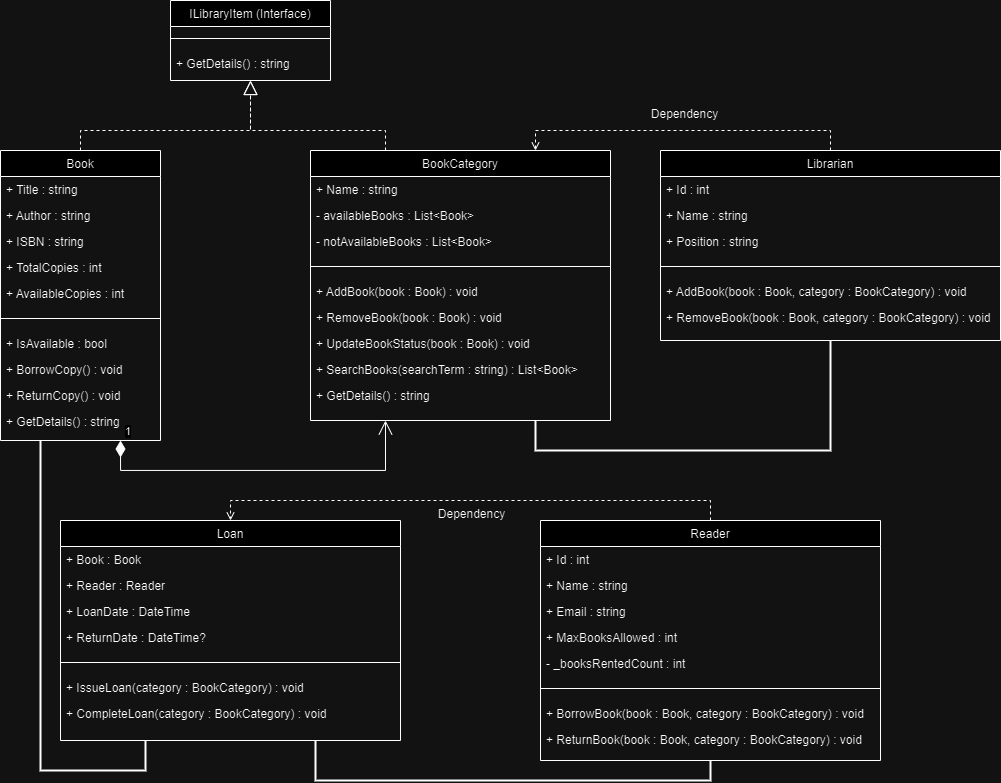

The diagram above was exported from draw.io. Its source (the exported page's mxGraphModel, read from the mxfile embedded in the PNG):
<mxGraphModel dx="1639" dy="909" grid="1" gridSize="10" guides="1" tooltips="1" connect="1" arrows="1" fold="1" page="1" pageScale="1" pageWidth="850" pageHeight="1100" math="0" shadow="0">
  <root>
    <mxCell id="0" />
    <mxCell id="1" parent="0" />
    <mxCell id="Iak_mKtP0XjoblMqeqkP-1" value="ILibraryItem (Interface)" style="swimlane;fontStyle=0;align=center;verticalAlign=top;childLayout=stackLayout;horizontal=1;startSize=26;horizontalStack=0;resizeParent=1;resizeLast=0;collapsible=1;marginBottom=0;rounded=0;shadow=0;strokeWidth=1;" vertex="1" parent="1">
      <mxGeometry x="500" y="170" width="160" height="80" as="geometry">
        <mxRectangle x="130" y="380" width="160" height="26" as="alternateBounds" />
      </mxGeometry>
    </mxCell>
    <mxCell id="Iak_mKtP0XjoblMqeqkP-2" value="" style="line;html=1;strokeWidth=1;align=left;verticalAlign=middle;spacingTop=-1;spacingLeft=3;spacingRight=3;rotatable=0;labelPosition=right;points=[];portConstraint=eastwest;" vertex="1" parent="Iak_mKtP0XjoblMqeqkP-1">
      <mxGeometry y="26" width="160" height="24" as="geometry" />
    </mxCell>
    <mxCell id="Iak_mKtP0XjoblMqeqkP-3" value="+ GetDetails() : string" style="text;align=left;verticalAlign=top;spacingLeft=4;spacingRight=4;overflow=hidden;rotatable=0;points=[[0,0.5],[1,0.5]];portConstraint=eastwest;" vertex="1" parent="Iak_mKtP0XjoblMqeqkP-1">
      <mxGeometry y="50" width="160" height="26" as="geometry" />
    </mxCell>
    <mxCell id="Iak_mKtP0XjoblMqeqkP-4" value="Book" style="swimlane;fontStyle=0;align=center;verticalAlign=top;childLayout=stackLayout;horizontal=1;startSize=26;horizontalStack=0;resizeParent=1;resizeLast=0;collapsible=1;marginBottom=0;rounded=0;shadow=0;strokeWidth=1;" vertex="1" parent="1">
      <mxGeometry x="330" y="320" width="160" height="290" as="geometry">
        <mxRectangle x="130" y="380" width="160" height="26" as="alternateBounds" />
      </mxGeometry>
    </mxCell>
    <mxCell id="Iak_mKtP0XjoblMqeqkP-5" value="+ Title : string" style="text;align=left;verticalAlign=top;spacingLeft=4;spacingRight=4;overflow=hidden;rotatable=0;points=[[0,0.5],[1,0.5]];portConstraint=eastwest;" vertex="1" parent="Iak_mKtP0XjoblMqeqkP-4">
      <mxGeometry y="26" width="160" height="26" as="geometry" />
    </mxCell>
    <mxCell id="Iak_mKtP0XjoblMqeqkP-6" value="+ Author : string" style="text;align=left;verticalAlign=top;spacingLeft=4;spacingRight=4;overflow=hidden;rotatable=0;points=[[0,0.5],[1,0.5]];portConstraint=eastwest;" vertex="1" parent="Iak_mKtP0XjoblMqeqkP-4">
      <mxGeometry y="52" width="160" height="26" as="geometry" />
    </mxCell>
    <mxCell id="Iak_mKtP0XjoblMqeqkP-7" value="+ ISBN : string" style="text;align=left;verticalAlign=top;spacingLeft=4;spacingRight=4;overflow=hidden;rotatable=0;points=[[0,0.5],[1,0.5]];portConstraint=eastwest;" vertex="1" parent="Iak_mKtP0XjoblMqeqkP-4">
      <mxGeometry y="78" width="160" height="26" as="geometry" />
    </mxCell>
    <mxCell id="Iak_mKtP0XjoblMqeqkP-8" value="+ TotalCopies : int" style="text;align=left;verticalAlign=top;spacingLeft=4;spacingRight=4;overflow=hidden;rotatable=0;points=[[0,0.5],[1,0.5]];portConstraint=eastwest;" vertex="1" parent="Iak_mKtP0XjoblMqeqkP-4">
      <mxGeometry y="104" width="160" height="26" as="geometry" />
    </mxCell>
    <mxCell id="Iak_mKtP0XjoblMqeqkP-9" value="+ AvailableCopies : int" style="text;align=left;verticalAlign=top;spacingLeft=4;spacingRight=4;overflow=hidden;rotatable=0;points=[[0,0.5],[1,0.5]];portConstraint=eastwest;" vertex="1" parent="Iak_mKtP0XjoblMqeqkP-4">
      <mxGeometry y="130" width="160" height="26" as="geometry" />
    </mxCell>
    <mxCell id="Iak_mKtP0XjoblMqeqkP-10" value="" style="line;html=1;strokeWidth=1;align=left;verticalAlign=middle;spacingTop=-1;spacingLeft=3;spacingRight=3;rotatable=0;labelPosition=right;points=[];portConstraint=eastwest;" vertex="1" parent="Iak_mKtP0XjoblMqeqkP-4">
      <mxGeometry y="156" width="160" height="24" as="geometry" />
    </mxCell>
    <mxCell id="Iak_mKtP0XjoblMqeqkP-11" value="+ IsAvailable : bool" style="text;align=left;verticalAlign=top;spacingLeft=4;spacingRight=4;overflow=hidden;rotatable=0;points=[[0,0.5],[1,0.5]];portConstraint=eastwest;" vertex="1" parent="Iak_mKtP0XjoblMqeqkP-4">
      <mxGeometry y="180" width="160" height="26" as="geometry" />
    </mxCell>
    <mxCell id="Iak_mKtP0XjoblMqeqkP-55" value="+ BorrowCopy() : void" style="text;align=left;verticalAlign=top;spacingLeft=4;spacingRight=4;overflow=hidden;rotatable=0;points=[[0,0.5],[1,0.5]];portConstraint=eastwest;" vertex="1" parent="Iak_mKtP0XjoblMqeqkP-4">
      <mxGeometry y="206" width="160" height="26" as="geometry" />
    </mxCell>
    <mxCell id="Iak_mKtP0XjoblMqeqkP-12" value="+ ReturnCopy() : void" style="text;align=left;verticalAlign=top;spacingLeft=4;spacingRight=4;overflow=hidden;rotatable=0;points=[[0,0.5],[1,0.5]];portConstraint=eastwest;" vertex="1" parent="Iak_mKtP0XjoblMqeqkP-4">
      <mxGeometry y="232" width="160" height="26" as="geometry" />
    </mxCell>
    <mxCell id="Iak_mKtP0XjoblMqeqkP-13" value="+ GetDetails() : string" style="text;align=left;verticalAlign=top;spacingLeft=4;spacingRight=4;overflow=hidden;rotatable=0;points=[[0,0.5],[1,0.5]];portConstraint=eastwest;" vertex="1" parent="Iak_mKtP0XjoblMqeqkP-4">
      <mxGeometry y="258" width="160" height="26" as="geometry" />
    </mxCell>
    <mxCell id="Iak_mKtP0XjoblMqeqkP-14" value="BookCategory" style="swimlane;fontStyle=0;align=center;verticalAlign=top;childLayout=stackLayout;horizontal=1;startSize=26;horizontalStack=0;resizeParent=1;resizeLast=0;collapsible=1;marginBottom=0;rounded=0;shadow=0;strokeWidth=1;" vertex="1" parent="1">
      <mxGeometry x="640" y="320" width="300" height="270" as="geometry">
        <mxRectangle x="130" y="380" width="160" height="26" as="alternateBounds" />
      </mxGeometry>
    </mxCell>
    <mxCell id="Iak_mKtP0XjoblMqeqkP-15" value="+ Name : string" style="text;align=left;verticalAlign=top;spacingLeft=4;spacingRight=4;overflow=hidden;rotatable=0;points=[[0,0.5],[1,0.5]];portConstraint=eastwest;" vertex="1" parent="Iak_mKtP0XjoblMqeqkP-14">
      <mxGeometry y="26" width="300" height="26" as="geometry" />
    </mxCell>
    <mxCell id="Iak_mKtP0XjoblMqeqkP-16" value="- availableBooks : List&lt;Book&gt;" style="text;align=left;verticalAlign=top;spacingLeft=4;spacingRight=4;overflow=hidden;rotatable=0;points=[[0,0.5],[1,0.5]];portConstraint=eastwest;" vertex="1" parent="Iak_mKtP0XjoblMqeqkP-14">
      <mxGeometry y="52" width="300" height="26" as="geometry" />
    </mxCell>
    <mxCell id="Iak_mKtP0XjoblMqeqkP-17" value="- notAvailableBooks : List&lt;Book&gt;" style="text;align=left;verticalAlign=top;spacingLeft=4;spacingRight=4;overflow=hidden;rotatable=0;points=[[0,0.5],[1,0.5]];portConstraint=eastwest;" vertex="1" parent="Iak_mKtP0XjoblMqeqkP-14">
      <mxGeometry y="78" width="300" height="26" as="geometry" />
    </mxCell>
    <mxCell id="Iak_mKtP0XjoblMqeqkP-18" value="" style="line;html=1;strokeWidth=1;align=left;verticalAlign=middle;spacingTop=-1;spacingLeft=3;spacingRight=3;rotatable=0;labelPosition=right;points=[];portConstraint=eastwest;" vertex="1" parent="Iak_mKtP0XjoblMqeqkP-14">
      <mxGeometry y="104" width="300" height="24" as="geometry" />
    </mxCell>
    <mxCell id="Iak_mKtP0XjoblMqeqkP-19" value="+ AddBook(book : Book) : void" style="text;align=left;verticalAlign=top;spacingLeft=4;spacingRight=4;overflow=hidden;rotatable=0;points=[[0,0.5],[1,0.5]];portConstraint=eastwest;" vertex="1" parent="Iak_mKtP0XjoblMqeqkP-14">
      <mxGeometry y="128" width="300" height="26" as="geometry" />
    </mxCell>
    <mxCell id="Iak_mKtP0XjoblMqeqkP-20" value="+ RemoveBook(book : Book) : void" style="text;align=left;verticalAlign=top;spacingLeft=4;spacingRight=4;overflow=hidden;rotatable=0;points=[[0,0.5],[1,0.5]];portConstraint=eastwest;" vertex="1" parent="Iak_mKtP0XjoblMqeqkP-14">
      <mxGeometry y="154" width="300" height="26" as="geometry" />
    </mxCell>
    <mxCell id="Iak_mKtP0XjoblMqeqkP-21" value="+ UpdateBookStatus(book : Book) : void" style="text;align=left;verticalAlign=top;spacingLeft=4;spacingRight=4;overflow=hidden;rotatable=0;points=[[0,0.5],[1,0.5]];portConstraint=eastwest;" vertex="1" parent="Iak_mKtP0XjoblMqeqkP-14">
      <mxGeometry y="180" width="300" height="26" as="geometry" />
    </mxCell>
    <mxCell id="Iak_mKtP0XjoblMqeqkP-56" value="+ SearchBooks(searchTerm : string) : List&lt;Book&gt;" style="text;align=left;verticalAlign=top;spacingLeft=4;spacingRight=4;overflow=hidden;rotatable=0;points=[[0,0.5],[1,0.5]];portConstraint=eastwest;" vertex="1" parent="Iak_mKtP0XjoblMqeqkP-14">
      <mxGeometry y="206" width="300" height="26" as="geometry" />
    </mxCell>
    <mxCell id="Iak_mKtP0XjoblMqeqkP-22" value="+ GetDetails() : string" style="text;align=left;verticalAlign=top;spacingLeft=4;spacingRight=4;overflow=hidden;rotatable=0;points=[[0,0.5],[1,0.5]];portConstraint=eastwest;" vertex="1" parent="Iak_mKtP0XjoblMqeqkP-14">
      <mxGeometry y="232" width="300" height="38" as="geometry" />
    </mxCell>
    <mxCell id="Iak_mKtP0XjoblMqeqkP-23" value="Reader" style="swimlane;fontStyle=0;align=center;verticalAlign=top;childLayout=stackLayout;horizontal=1;startSize=26;horizontalStack=0;resizeParent=1;resizeLast=0;collapsible=1;marginBottom=0;rounded=0;shadow=0;strokeWidth=1;" vertex="1" parent="1">
      <mxGeometry x="870" y="690" width="340" height="240" as="geometry">
        <mxRectangle x="130" y="380" width="160" height="26" as="alternateBounds" />
      </mxGeometry>
    </mxCell>
    <mxCell id="Iak_mKtP0XjoblMqeqkP-24" value="+ Id : int" style="text;align=left;verticalAlign=top;spacingLeft=4;spacingRight=4;overflow=hidden;rotatable=0;points=[[0,0.5],[1,0.5]];portConstraint=eastwest;" vertex="1" parent="Iak_mKtP0XjoblMqeqkP-23">
      <mxGeometry y="26" width="340" height="26" as="geometry" />
    </mxCell>
    <mxCell id="Iak_mKtP0XjoblMqeqkP-25" value="+ Name : string" style="text;align=left;verticalAlign=top;spacingLeft=4;spacingRight=4;overflow=hidden;rotatable=0;points=[[0,0.5],[1,0.5]];portConstraint=eastwest;" vertex="1" parent="Iak_mKtP0XjoblMqeqkP-23">
      <mxGeometry y="52" width="340" height="26" as="geometry" />
    </mxCell>
    <mxCell id="Iak_mKtP0XjoblMqeqkP-26" value="+ Email : string" style="text;align=left;verticalAlign=top;spacingLeft=4;spacingRight=4;overflow=hidden;rotatable=0;points=[[0,0.5],[1,0.5]];portConstraint=eastwest;" vertex="1" parent="Iak_mKtP0XjoblMqeqkP-23">
      <mxGeometry y="78" width="340" height="26" as="geometry" />
    </mxCell>
    <mxCell id="Iak_mKtP0XjoblMqeqkP-57" value="+ MaxBooksAllowed : int" style="text;align=left;verticalAlign=top;spacingLeft=4;spacingRight=4;overflow=hidden;rotatable=0;points=[[0,0.5],[1,0.5]];portConstraint=eastwest;" vertex="1" parent="Iak_mKtP0XjoblMqeqkP-23">
      <mxGeometry y="104" width="340" height="26" as="geometry" />
    </mxCell>
    <mxCell id="Iak_mKtP0XjoblMqeqkP-58" value="- _booksRentedCount : int" style="text;align=left;verticalAlign=top;spacingLeft=4;spacingRight=4;overflow=hidden;rotatable=0;points=[[0,0.5],[1,0.5]];portConstraint=eastwest;" vertex="1" parent="Iak_mKtP0XjoblMqeqkP-23">
      <mxGeometry y="130" width="340" height="26" as="geometry" />
    </mxCell>
    <mxCell id="Iak_mKtP0XjoblMqeqkP-27" value="" style="line;html=1;strokeWidth=1;align=left;verticalAlign=middle;spacingTop=-1;spacingLeft=3;spacingRight=3;rotatable=0;labelPosition=right;points=[];portConstraint=eastwest;" vertex="1" parent="Iak_mKtP0XjoblMqeqkP-23">
      <mxGeometry y="156" width="340" height="24" as="geometry" />
    </mxCell>
    <mxCell id="Iak_mKtP0XjoblMqeqkP-28" value="+ BorrowBook(book : Book, category : BookCategory) : void" style="text;align=left;verticalAlign=top;spacingLeft=4;spacingRight=4;overflow=hidden;rotatable=0;points=[[0,0.5],[1,0.5]];portConstraint=eastwest;" vertex="1" parent="Iak_mKtP0XjoblMqeqkP-23">
      <mxGeometry y="180" width="340" height="26" as="geometry" />
    </mxCell>
    <mxCell id="Iak_mKtP0XjoblMqeqkP-29" value="+ ReturnBook(book : Book, category : BookCategory) : void" style="text;align=left;verticalAlign=top;spacingLeft=4;spacingRight=4;overflow=hidden;rotatable=0;points=[[0,0.5],[1,0.5]];portConstraint=eastwest;" vertex="1" parent="Iak_mKtP0XjoblMqeqkP-23">
      <mxGeometry y="206" width="340" height="26" as="geometry" />
    </mxCell>
    <mxCell id="Iak_mKtP0XjoblMqeqkP-30" value="Librarian" style="swimlane;fontStyle=0;align=center;verticalAlign=top;childLayout=stackLayout;horizontal=1;startSize=26;horizontalStack=0;resizeParent=1;resizeLast=0;collapsible=1;marginBottom=0;rounded=0;shadow=0;strokeWidth=1;" vertex="1" parent="1">
      <mxGeometry x="990" y="320" width="340" height="190" as="geometry">
        <mxRectangle x="130" y="380" width="160" height="26" as="alternateBounds" />
      </mxGeometry>
    </mxCell>
    <mxCell id="Iak_mKtP0XjoblMqeqkP-31" value="+ Id : int" style="text;align=left;verticalAlign=top;spacingLeft=4;spacingRight=4;overflow=hidden;rotatable=0;points=[[0,0.5],[1,0.5]];portConstraint=eastwest;" vertex="1" parent="Iak_mKtP0XjoblMqeqkP-30">
      <mxGeometry y="26" width="340" height="26" as="geometry" />
    </mxCell>
    <mxCell id="Iak_mKtP0XjoblMqeqkP-32" value="+ Name : string" style="text;align=left;verticalAlign=top;spacingLeft=4;spacingRight=4;overflow=hidden;rotatable=0;points=[[0,0.5],[1,0.5]];portConstraint=eastwest;" vertex="1" parent="Iak_mKtP0XjoblMqeqkP-30">
      <mxGeometry y="52" width="340" height="26" as="geometry" />
    </mxCell>
    <mxCell id="Iak_mKtP0XjoblMqeqkP-33" value="+ Position : string" style="text;align=left;verticalAlign=top;spacingLeft=4;spacingRight=4;overflow=hidden;rotatable=0;points=[[0,0.5],[1,0.5]];portConstraint=eastwest;" vertex="1" parent="Iak_mKtP0XjoblMqeqkP-30">
      <mxGeometry y="78" width="340" height="26" as="geometry" />
    </mxCell>
    <mxCell id="Iak_mKtP0XjoblMqeqkP-34" value="" style="line;html=1;strokeWidth=1;align=left;verticalAlign=middle;spacingTop=-1;spacingLeft=3;spacingRight=3;rotatable=0;labelPosition=right;points=[];portConstraint=eastwest;" vertex="1" parent="Iak_mKtP0XjoblMqeqkP-30">
      <mxGeometry y="104" width="340" height="24" as="geometry" />
    </mxCell>
    <mxCell id="Iak_mKtP0XjoblMqeqkP-35" value="+ AddBook(book : Book, category : BookCategory) : void" style="text;align=left;verticalAlign=top;spacingLeft=4;spacingRight=4;overflow=hidden;rotatable=0;points=[[0,0.5],[1,0.5]];portConstraint=eastwest;" vertex="1" parent="Iak_mKtP0XjoblMqeqkP-30">
      <mxGeometry y="128" width="340" height="26" as="geometry" />
    </mxCell>
    <mxCell id="Iak_mKtP0XjoblMqeqkP-36" value="+ RemoveBook(book : Book, category : BookCategory) : void" style="text;align=left;verticalAlign=top;spacingLeft=4;spacingRight=4;overflow=hidden;rotatable=0;points=[[0,0.5],[1,0.5]];portConstraint=eastwest;" vertex="1" parent="Iak_mKtP0XjoblMqeqkP-30">
      <mxGeometry y="154" width="340" height="26" as="geometry" />
    </mxCell>
    <mxCell id="Iak_mKtP0XjoblMqeqkP-37" value="Loan" style="swimlane;fontStyle=0;align=center;verticalAlign=top;childLayout=stackLayout;horizontal=1;startSize=26;horizontalStack=0;resizeParent=1;resizeLast=0;collapsible=1;marginBottom=0;rounded=0;shadow=0;strokeWidth=1;" vertex="1" parent="1">
      <mxGeometry x="390" y="690" width="340" height="220" as="geometry">
        <mxRectangle x="130" y="380" width="160" height="26" as="alternateBounds" />
      </mxGeometry>
    </mxCell>
    <mxCell id="Iak_mKtP0XjoblMqeqkP-38" value="+ Book : Book" style="text;align=left;verticalAlign=top;spacingLeft=4;spacingRight=4;overflow=hidden;rotatable=0;points=[[0,0.5],[1,0.5]];portConstraint=eastwest;" vertex="1" parent="Iak_mKtP0XjoblMqeqkP-37">
      <mxGeometry y="26" width="340" height="26" as="geometry" />
    </mxCell>
    <mxCell id="Iak_mKtP0XjoblMqeqkP-39" value="+ Reader : Reader" style="text;align=left;verticalAlign=top;spacingLeft=4;spacingRight=4;overflow=hidden;rotatable=0;points=[[0,0.5],[1,0.5]];portConstraint=eastwest;" vertex="1" parent="Iak_mKtP0XjoblMqeqkP-37">
      <mxGeometry y="52" width="340" height="26" as="geometry" />
    </mxCell>
    <mxCell id="Iak_mKtP0XjoblMqeqkP-40" value="+ LoanDate : DateTime" style="text;align=left;verticalAlign=top;spacingLeft=4;spacingRight=4;overflow=hidden;rotatable=0;points=[[0,0.5],[1,0.5]];portConstraint=eastwest;" vertex="1" parent="Iak_mKtP0XjoblMqeqkP-37">
      <mxGeometry y="78" width="340" height="26" as="geometry" />
    </mxCell>
    <mxCell id="Iak_mKtP0XjoblMqeqkP-41" value="+ ReturnDate : DateTime?" style="text;align=left;verticalAlign=top;spacingLeft=4;spacingRight=4;overflow=hidden;rotatable=0;points=[[0,0.5],[1,0.5]];portConstraint=eastwest;" vertex="1" parent="Iak_mKtP0XjoblMqeqkP-37">
      <mxGeometry y="104" width="340" height="26" as="geometry" />
    </mxCell>
    <mxCell id="Iak_mKtP0XjoblMqeqkP-42" value="" style="line;html=1;strokeWidth=1;align=left;verticalAlign=middle;spacingTop=-1;spacingLeft=3;spacingRight=3;rotatable=0;labelPosition=right;points=[];portConstraint=eastwest;" vertex="1" parent="Iak_mKtP0XjoblMqeqkP-37">
      <mxGeometry y="130" width="340" height="24" as="geometry" />
    </mxCell>
    <mxCell id="Iak_mKtP0XjoblMqeqkP-43" value="+ IssueLoan(category : BookCategory) : void" style="text;align=left;verticalAlign=top;spacingLeft=4;spacingRight=4;overflow=hidden;rotatable=0;points=[[0,0.5],[1,0.5]];portConstraint=eastwest;" vertex="1" parent="Iak_mKtP0XjoblMqeqkP-37">
      <mxGeometry y="154" width="340" height="26" as="geometry" />
    </mxCell>
    <mxCell id="Iak_mKtP0XjoblMqeqkP-44" value="+ CompleteLoan(category : BookCategory) : void" style="text;align=left;verticalAlign=top;spacingLeft=4;spacingRight=4;overflow=hidden;rotatable=0;points=[[0,0.5],[1,0.5]];portConstraint=eastwest;" vertex="1" parent="Iak_mKtP0XjoblMqeqkP-37">
      <mxGeometry y="180" width="340" height="26" as="geometry" />
    </mxCell>
    <mxCell id="Iak_mKtP0XjoblMqeqkP-45" value="" style="endArrow=block;dashed=1;endFill=0;endSize=12;html=1;rounded=0;exitX=0.5;exitY=0;exitDx=0;exitDy=0;entryX=0.5;entryY=1;entryDx=0;entryDy=0;" edge="1" parent="1" source="Iak_mKtP0XjoblMqeqkP-4" target="Iak_mKtP0XjoblMqeqkP-1">
      <mxGeometry width="160" relative="1" as="geometry">
        <mxPoint x="480" y="430" as="sourcePoint" />
        <mxPoint x="640" y="430" as="targetPoint" />
        <Array as="points">
          <mxPoint x="410" y="300" />
          <mxPoint x="580" y="300" />
        </Array>
      </mxGeometry>
    </mxCell>
    <mxCell id="Iak_mKtP0XjoblMqeqkP-46" value="" style="endArrow=block;dashed=1;endFill=0;endSize=12;html=1;rounded=0;exitX=0.25;exitY=0;exitDx=0;exitDy=0;entryX=0.5;entryY=1;entryDx=0;entryDy=0;" edge="1" parent="1" source="Iak_mKtP0XjoblMqeqkP-14" target="Iak_mKtP0XjoblMqeqkP-1">
      <mxGeometry width="160" relative="1" as="geometry">
        <mxPoint x="420" y="330" as="sourcePoint" />
        <mxPoint x="540" y="230" as="targetPoint" />
        <Array as="points">
          <mxPoint x="715" y="300" />
          <mxPoint x="580" y="300" />
        </Array>
      </mxGeometry>
    </mxCell>
    <mxCell id="Iak_mKtP0XjoblMqeqkP-47" value="" style="endArrow=none;startArrow=none;endFill=0;startFill=0;endSize=8;html=1;verticalAlign=bottom;labelBackgroundColor=none;strokeWidth=2;rounded=0;entryX=0.25;entryY=1;entryDx=0;entryDy=0;jumpSize=6;exitX=0.25;exitY=1;exitDx=0;exitDy=0;" edge="1" parent="1" source="Iak_mKtP0XjoblMqeqkP-37" target="Iak_mKtP0XjoblMqeqkP-4">
      <mxGeometry width="160" relative="1" as="geometry">
        <mxPoint x="510" y="940" as="sourcePoint" />
        <mxPoint x="370" y="620" as="targetPoint" />
        <Array as="points">
          <mxPoint x="475" y="940" />
          <mxPoint x="370" y="940" />
          <mxPoint x="370" y="620" />
        </Array>
      </mxGeometry>
    </mxCell>
    <mxCell id="Iak_mKtP0XjoblMqeqkP-48" value="" style="endArrow=none;startArrow=none;endFill=0;startFill=0;endSize=8;html=1;verticalAlign=bottom;labelBackgroundColor=none;strokeWidth=2;rounded=0;jumpSize=6;entryX=0.5;entryY=1;entryDx=0;entryDy=0;exitX=0.75;exitY=1;exitDx=0;exitDy=0;" edge="1" parent="1" source="Iak_mKtP0XjoblMqeqkP-37" target="Iak_mKtP0XjoblMqeqkP-23">
      <mxGeometry width="160" relative="1" as="geometry">
        <mxPoint x="660" y="940" as="sourcePoint" />
        <mxPoint x="90" y="630" as="targetPoint" />
        <Array as="points">
          <mxPoint x="645" y="950" />
          <mxPoint x="1040" y="950" />
        </Array>
      </mxGeometry>
    </mxCell>
    <mxCell id="Iak_mKtP0XjoblMqeqkP-49" value="1" style="endArrow=open;html=1;endSize=12;startArrow=diamondThin;startSize=14;startFill=1;edgeStyle=orthogonalEdgeStyle;align=left;verticalAlign=bottom;rounded=0;exitX=0.75;exitY=1;exitDx=0;exitDy=0;entryX=0.25;entryY=1;entryDx=0;entryDy=0;" edge="1" parent="1" source="Iak_mKtP0XjoblMqeqkP-4" target="Iak_mKtP0XjoblMqeqkP-14">
      <mxGeometry x="-1" y="3" relative="1" as="geometry">
        <mxPoint x="510" y="640" as="sourcePoint" />
        <mxPoint x="670" y="640" as="targetPoint" />
        <Array as="points">
          <mxPoint x="450" y="640" />
          <mxPoint x="715" y="640" />
        </Array>
      </mxGeometry>
    </mxCell>
    <mxCell id="Iak_mKtP0XjoblMqeqkP-50" value="" style="endArrow=none;startArrow=none;endFill=0;startFill=0;endSize=8;html=1;verticalAlign=bottom;labelBackgroundColor=none;strokeWidth=2;rounded=0;exitX=0.75;exitY=1;exitDx=0;exitDy=0;entryX=0.5;entryY=1;entryDx=0;entryDy=0;jumpSize=6;" edge="1" parent="1" source="Iak_mKtP0XjoblMqeqkP-14" target="Iak_mKtP0XjoblMqeqkP-30">
      <mxGeometry width="160" relative="1" as="geometry">
        <mxPoint x="950" y="600" as="sourcePoint" />
        <mxPoint x="1175" y="650" as="targetPoint" />
        <Array as="points">
          <mxPoint x="865" y="620" />
          <mxPoint x="1160" y="620" />
        </Array>
      </mxGeometry>
    </mxCell>
    <mxCell id="Iak_mKtP0XjoblMqeqkP-51" value="" style="endArrow=open;html=1;rounded=0;align=center;verticalAlign=bottom;dashed=1;endFill=0;labelBackgroundColor=none;exitX=0.5;exitY=0;exitDx=0;exitDy=0;entryX=0.5;entryY=0;entryDx=0;entryDy=0;" edge="1" parent="1" source="Iak_mKtP0XjoblMqeqkP-23" target="Iak_mKtP0XjoblMqeqkP-37">
      <mxGeometry relative="1" as="geometry">
        <mxPoint x="50" y="220" as="sourcePoint" />
        <mxPoint x="210" y="220" as="targetPoint" />
        <Array as="points">
          <mxPoint x="1040" y="670" />
          <mxPoint x="560" y="670" />
        </Array>
      </mxGeometry>
    </mxCell>
    <mxCell id="Iak_mKtP0XjoblMqeqkP-52" value="Dependency" style="resizable=0;html=1;align=center;verticalAlign=top;labelBackgroundColor=none;" connectable="0" vertex="1" parent="Iak_mKtP0XjoblMqeqkP-51">
      <mxGeometry relative="1" as="geometry" />
    </mxCell>
    <mxCell id="Iak_mKtP0XjoblMqeqkP-53" value="" style="endArrow=open;html=1;rounded=0;align=center;verticalAlign=bottom;dashed=1;endFill=0;labelBackgroundColor=none;entryX=0.75;entryY=0;entryDx=0;entryDy=0;exitX=0.5;exitY=0;exitDx=0;exitDy=0;" edge="1" parent="1" source="Iak_mKtP0XjoblMqeqkP-30" target="Iak_mKtP0XjoblMqeqkP-14">
      <mxGeometry relative="1" as="geometry">
        <mxPoint x="1050" y="270" as="sourcePoint" />
        <mxPoint x="870" y="290" as="targetPoint" />
        <Array as="points">
          <mxPoint x="1160" y="300" />
          <mxPoint x="865" y="300" />
        </Array>
      </mxGeometry>
    </mxCell>
    <mxCell id="Iak_mKtP0XjoblMqeqkP-54" value="Dependency" style="resizable=0;html=1;align=center;verticalAlign=top;labelBackgroundColor=none;" connectable="0" vertex="1" parent="Iak_mKtP0XjoblMqeqkP-53">
      <mxGeometry relative="1" as="geometry">
        <mxPoint y="-30" as="offset" />
      </mxGeometry>
    </mxCell>
  </root>
</mxGraphModel>